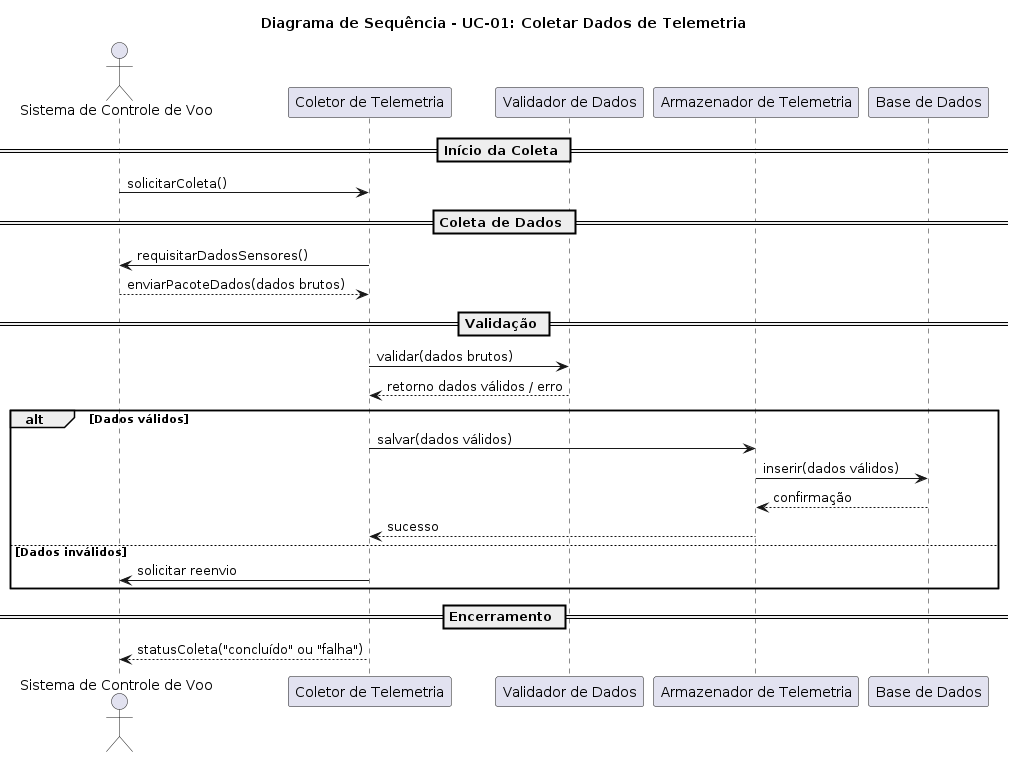

The diagram above was rendered by PlantUML. Its source (embedded in the PNG):
@startuml
title Diagrama de Sequência - UC-01: Coletar Dados de Telemetria

actor "Sistema de Controle de Voo" as ControleVoo
participant "Coletor de Telemetria" as Coletor
participant "Validador de Dados" as Validador
participant "Armazenador de Telemetria" as Armazenador
participant "Base de Dados" as BD

== Início da Coleta ==
ControleVoo -> Coletor : solicitarColeta()

== Coleta de Dados ==
Coletor -> ControleVoo : requisitarDadosSensores()
ControleVoo --> Coletor : enviarPacoteDados(dados brutos)

== Validação ==
Coletor -> Validador : validar(dados brutos)
Validador --> Coletor : retorno dados válidos / erro

alt Dados válidos
    Coletor -> Armazenador : salvar(dados válidos)
    Armazenador -> BD : inserir(dados válidos)
    BD --> Armazenador : confirmação
    Armazenador --> Coletor : sucesso
else Dados inválidos
    Coletor -> ControleVoo : solicitar reenvio
end

== Encerramento ==
Coletor --> ControleVoo : statusColeta("concluído" ou "falha")

@enduml